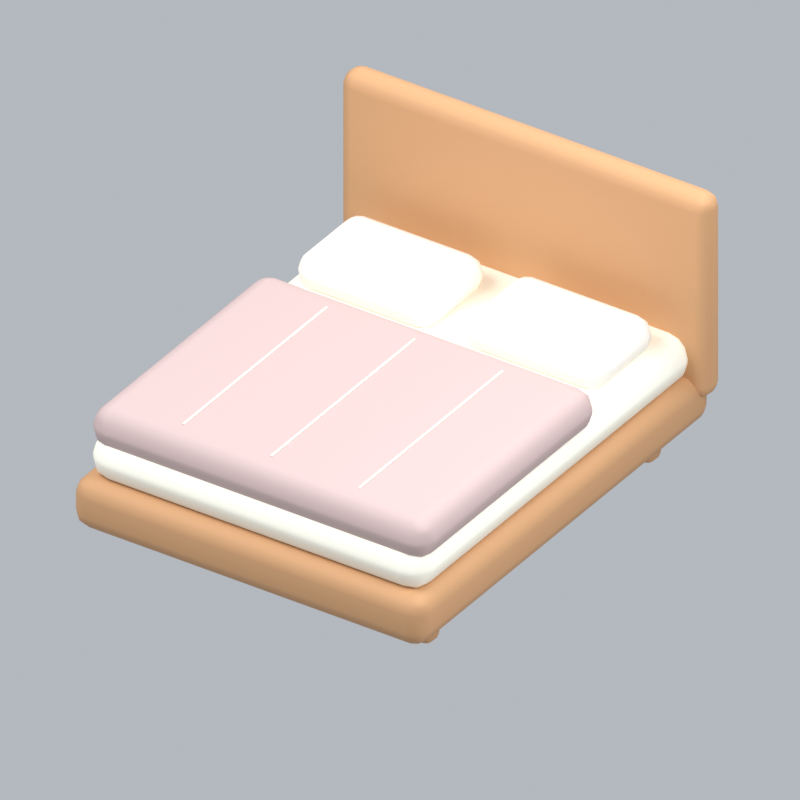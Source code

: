 # Source: bed-houseC.blend  (saved by Blender 5.2.45; exported with 4.5.12 LTS)
import bpy
from mathutils import Matrix  # noqa: F401  (used for matrix-valued properties, if any)

bpy.ops.wm.read_factory_settings(use_empty=True)
scene = bpy.context.scene
scene.name = 'Scene'

# ---- collections
col_collection = bpy.data.collections.new('Collection'); scene.collection.children.link(col_collection)

# ---- materials (node trees are filled in below, after node groups)
mat_wood = bpy.data.materials.new('wood')
mat_wood.diffuse_color = (0.5841, 0.3185, 0.1529, 1.0)
mat_cream = bpy.data.materials.new('cream')
mat_cream.diffuse_color = (0.9911, 0.9647, 0.8388, 1.0)
mat_rose = bpy.data.materials.new('rose')
mat_rose.diffuse_color = (0.5395, 0.4072, 0.3968, 1.0)
mat_white = bpy.data.materials.new('white')
mat_white.diffuse_color = (1.0, 0.9473, 0.8714, 1.0)

# ---- material node trees
mat_wood.use_nodes = True; mat_wood.node_tree.nodes.clear()
_N = mat_wood.node_tree.nodes; _L = mat_wood.node_tree.links
n0 = _N.new('ShaderNodeBsdfPrincipled'); n0.name = 'Principled BSDF'; n0.location = (-200, 100)
n0.inputs[0].default_value = (0.5841, 0.3185, 0.1529, 1.0)
n0.inputs[2].default_value = 0.72
n0.inputs[10].default_value = 0.005
n1 = _N.new('ShaderNodeOutputMaterial'); n1.name = 'Material Output'; n1.location = (200, 100)
_L.new(n0.outputs[0], n1.inputs[0])
n1.is_active_output = True
mat_cream.use_nodes = True; mat_cream.node_tree.nodes.clear()
_N = mat_cream.node_tree.nodes; _L = mat_cream.node_tree.links
n0 = _N.new('ShaderNodeBsdfPrincipled'); n0.name = 'Principled BSDF'; n0.location = (-200, 100)
n0.inputs[0].default_value = (0.9911, 0.9647, 0.8388, 1.0)
n0.inputs[2].default_value = 0.72
n0.inputs[10].default_value = 0.005
n1 = _N.new('ShaderNodeOutputMaterial'); n1.name = 'Material Output'; n1.location = (200, 100)
_L.new(n0.outputs[0], n1.inputs[0])
n1.is_active_output = True
mat_rose.use_nodes = True; mat_rose.node_tree.nodes.clear()
_N = mat_rose.node_tree.nodes; _L = mat_rose.node_tree.links
n0 = _N.new('ShaderNodeBsdfPrincipled'); n0.name = 'Principled BSDF'; n0.location = (-200, 100)
n0.inputs[0].default_value = (0.5395, 0.4072, 0.3968, 1.0)
n0.inputs[2].default_value = 0.72
n0.inputs[10].default_value = 0.005
n1 = _N.new('ShaderNodeOutputMaterial'); n1.name = 'Material Output'; n1.location = (200, 100)
_L.new(n0.outputs[0], n1.inputs[0])
n1.is_active_output = True
mat_white.use_nodes = True; mat_white.node_tree.nodes.clear()
_N = mat_white.node_tree.nodes; _L = mat_white.node_tree.links
n0 = _N.new('ShaderNodeBsdfPrincipled'); n0.name = 'Principled BSDF'; n0.location = (-200, 100)
n0.inputs[0].default_value = (1.0, 0.9473, 0.8714, 1.0)
n0.inputs[2].default_value = 0.72
n0.inputs[10].default_value = 0.005
n1 = _N.new('ShaderNodeOutputMaterial'); n1.name = 'Material Output'; n1.location = (200, 100)
_L.new(n0.outputs[0], n1.inputs[0])
n1.is_active_output = True

# ---- world
world_world = bpy.data.worlds.new('World'); scene.world = world_world
world_world.use_nodes = True; world_world.node_tree.nodes.clear()
_N = world_world.node_tree.nodes; _L = world_world.node_tree.links
n0 = _N.new('ShaderNodeOutputWorld'); n0.name = 'World Output'; n0.location = (200, 100)
n1 = _N.new('ShaderNodeBackground'); n1.name = 'Background'; n1.location = (-200, 100)
n1.inputs[0].default_value = (0.65, 0.69, 0.74, 1.0)
n1.inputs[1].default_value = 0.7
_L.new(n1.outputs[0], n0.inputs[0])
n0.is_active_output = True
world_world.color = (0.3, 0.3, 0.3)
world_world.sun_shadow_jitter_overblur = 0.0

# ---- cameras
cam_camera_261 = bpy.data.cameras.new('Camera.261')
cam_camera_261.type = 'ORTHO'
cam_camera_261.ortho_scale = 3.404

# ---- lights
light_area_780 = bpy.data.lights.new('Area.780', 'AREA')
light_area_780.energy = 500.0
light_area_780.shape = 'DISK'
light_area_780.size = 5.0
light_area_780.size_y = 1.0
light_area_781 = bpy.data.lights.new('Area.781', 'AREA')
light_area_781.energy = 180.0
light_area_781.shape = 'DISK'
light_area_781.size = 4.0
light_area_781.size_y = 1.0
light_area_782 = bpy.data.lights.new('Area.782', 'AREA')
light_area_782.energy = 300.0
light_area_782.shape = 'DISK'
light_area_782.size = 4.0
light_area_782.size_y = 1.0

# ---- meshes
me_cube_1045 = bpy.data.meshes.new('Cube.1045')
me_cube_1045.from_pydata([(-0.055, -0.055, -0.11), (-0.055, -0.055, 0.11), (-0.055, 0.055, -0.11), (-0.055, 0.055, 0.11), (0.055, -0.055, -0.11), (0.055, -0.055, 0.11), (0.055, 0.055, -0.11), (0.055, 0.055, 0.11)], [], [(0, 1, 3, 2), (2, 3, 7, 6), (6, 7, 5, 4), (4, 5, 1, 0), (2, 6, 4, 0), (7, 3, 1, 5)])
_uv = me_cube_1045.uv_layers.new(name='UVMap')
_uv.uv.foreach_set('vector', [0.375, 0.0, 0.625, 0.0, 0.625, 0.25, 0.375, 0.25, 0.375, 0.25, 0.625, 0.25, 0.625, 0.5, 0.375, 0.5, 0.375, 0.5, 0.625, 0.5, 0.625, 0.75, 0.375, 0.75, 0.375, 0.75, 0.625, 0.75, 0.625, 1.0, 0.375, 1.0, 0.125, 0.5, 0.375, 0.5, 0.375, 0.75, 0.125, 0.75, 0.625, 0.5, 0.875, 0.5, 0.875, 0.75, 0.625, 0.75])
me_cube_1045.materials.append(mat_wood)
me_cube_1045.update()
me_cube_1046 = bpy.data.meshes.new('Cube.1046')
me_cube_1046.from_pydata([(-0.055, -0.055, -0.11), (-0.055, -0.055, 0.11), (-0.055, 0.055, -0.11), (-0.055, 0.055, 0.11), (0.055, -0.055, -0.11), (0.055, -0.055, 0.11), (0.055, 0.055, -0.11), (0.055, 0.055, 0.11)], [], [(0, 1, 3, 2), (2, 3, 7, 6), (6, 7, 5, 4), (4, 5, 1, 0), (2, 6, 4, 0), (7, 3, 1, 5)])
_uv = me_cube_1046.uv_layers.new(name='UVMap')
_uv.uv.foreach_set('vector', [0.375, 0.0, 0.625, 0.0, 0.625, 0.25, 0.375, 0.25, 0.375, 0.25, 0.625, 0.25, 0.625, 0.5, 0.375, 0.5, 0.375, 0.5, 0.625, 0.5, 0.625, 0.75, 0.375, 0.75, 0.375, 0.75, 0.625, 0.75, 0.625, 1.0, 0.375, 1.0, 0.125, 0.5, 0.375, 0.5, 0.375, 0.75, 0.125, 0.75, 0.625, 0.5, 0.875, 0.5, 0.875, 0.75, 0.625, 0.75])
me_cube_1046.materials.append(mat_wood)
me_cube_1046.update()
me_cube_1047 = bpy.data.meshes.new('Cube.1047')
me_cube_1047.from_pydata([(-0.055, -0.055, -0.11), (-0.055, -0.055, 0.11), (-0.055, 0.055, -0.11), (-0.055, 0.055, 0.11), (0.055, -0.055, -0.11), (0.055, -0.055, 0.11), (0.055, 0.055, -0.11), (0.055, 0.055, 0.11)], [], [(0, 1, 3, 2), (2, 3, 7, 6), (6, 7, 5, 4), (4, 5, 1, 0), (2, 6, 4, 0), (7, 3, 1, 5)])
_uv = me_cube_1047.uv_layers.new(name='UVMap')
_uv.uv.foreach_set('vector', [0.375, 0.0, 0.625, 0.0, 0.625, 0.25, 0.375, 0.25, 0.375, 0.25, 0.625, 0.25, 0.625, 0.5, 0.375, 0.5, 0.375, 0.5, 0.625, 0.5, 0.625, 0.75, 0.375, 0.75, 0.375, 0.75, 0.625, 0.75, 0.625, 1.0, 0.375, 1.0, 0.125, 0.5, 0.375, 0.5, 0.375, 0.75, 0.125, 0.75, 0.625, 0.5, 0.875, 0.5, 0.875, 0.75, 0.625, 0.75])
me_cube_1047.materials.append(mat_wood)
me_cube_1047.update()
me_cube_1048 = bpy.data.meshes.new('Cube.1048')
me_cube_1048.from_pydata([(-0.055, -0.055, -0.11), (-0.055, -0.055, 0.11), (-0.055, 0.055, -0.11), (-0.055, 0.055, 0.11), (0.055, -0.055, -0.11), (0.055, -0.055, 0.11), (0.055, 0.055, -0.11), (0.055, 0.055, 0.11)], [], [(0, 1, 3, 2), (2, 3, 7, 6), (6, 7, 5, 4), (4, 5, 1, 0), (2, 6, 4, 0), (7, 3, 1, 5)])
_uv = me_cube_1048.uv_layers.new(name='UVMap')
_uv.uv.foreach_set('vector', [0.375, 0.0, 0.625, 0.0, 0.625, 0.25, 0.375, 0.25, 0.375, 0.25, 0.625, 0.25, 0.625, 0.5, 0.375, 0.5, 0.375, 0.5, 0.625, 0.5, 0.625, 0.75, 0.375, 0.75, 0.375, 0.75, 0.625, 0.75, 0.625, 1.0, 0.375, 1.0, 0.125, 0.5, 0.375, 0.5, 0.375, 0.75, 0.125, 0.75, 0.625, 0.5, 0.875, 0.5, 0.875, 0.75, 0.625, 0.75])
me_cube_1048.materials.append(mat_wood)
me_cube_1048.update()
me_cube_1049 = bpy.data.meshes.new('Cube.1049')
me_cube_1049.from_pydata([(-0.9, -1.125, -0.125), (-0.9, -1.125, 0.125), (-0.9, 1.125, -0.125), (-0.9, 1.125, 0.125), (0.9, -1.125, -0.125), (0.9, -1.125, 0.125), (0.9, 1.125, -0.125), (0.9, 1.125, 0.125)], [], [(0, 1, 3, 2), (2, 3, 7, 6), (6, 7, 5, 4), (4, 5, 1, 0), (2, 6, 4, 0), (7, 3, 1, 5)])
_uv = me_cube_1049.uv_layers.new(name='UVMap')
_uv.uv.foreach_set('vector', [0.375, 0.0, 0.625, 0.0, 0.625, 0.25, 0.375, 0.25, 0.375, 0.25, 0.625, 0.25, 0.625, 0.5, 0.375, 0.5, 0.375, 0.5, 0.625, 0.5, 0.625, 0.75, 0.375, 0.75, 0.375, 0.75, 0.625, 0.75, 0.625, 1.0, 0.375, 1.0, 0.125, 0.5, 0.375, 0.5, 0.375, 0.75, 0.125, 0.75, 0.625, 0.5, 0.875, 0.5, 0.875, 0.75, 0.625, 0.75])
me_cube_1049.materials.append(mat_wood)
me_cube_1049.update()
me_cube_1050 = bpy.data.meshes.new('Cube.1050')
me_cube_1050.from_pydata([(-0.86, -1.07, -0.115), (-0.86, -1.07, 0.115), (-0.86, 1.07, -0.115), (-0.86, 1.07, 0.115), (0.86, -1.07, -0.115), (0.86, -1.07, 0.115), (0.86, 1.07, -0.115), (0.86, 1.07, 0.115)], [], [(0, 1, 3, 2), (2, 3, 7, 6), (6, 7, 5, 4), (4, 5, 1, 0), (2, 6, 4, 0), (7, 3, 1, 5)])
_uv = me_cube_1050.uv_layers.new(name='UVMap')
_uv.uv.foreach_set('vector', [0.375, 0.0, 0.625, 0.0, 0.625, 0.25, 0.375, 0.25, 0.375, 0.25, 0.625, 0.25, 0.625, 0.5, 0.375, 0.5, 0.375, 0.5, 0.625, 0.5, 0.625, 0.75, 0.375, 0.75, 0.375, 0.75, 0.625, 0.75, 0.625, 1.0, 0.375, 1.0, 0.125, 0.5, 0.375, 0.5, 0.375, 0.75, 0.125, 0.75, 0.625, 0.5, 0.875, 0.5, 0.875, 0.75, 0.625, 0.75])
me_cube_1050.materials.append(mat_cream)
me_cube_1050.update()
me_cube_1051 = bpy.data.meshes.new('Cube.1051')
me_cube_1051.from_pydata([(-0.865, -0.68, -0.1), (-0.865, -0.68, 0.1), (-0.865, 0.68, -0.1), (-0.865, 0.68, 0.1), (0.865, -0.68, -0.1), (0.865, -0.68, 0.1), (0.865, 0.68, -0.1), (0.865, 0.68, 0.1)], [], [(0, 1, 3, 2), (2, 3, 7, 6), (6, 7, 5, 4), (4, 5, 1, 0), (2, 6, 4, 0), (7, 3, 1, 5)])
_uv = me_cube_1051.uv_layers.new(name='UVMap')
_uv.uv.foreach_set('vector', [0.375, 0.0, 0.625, 0.0, 0.625, 0.25, 0.375, 0.25, 0.375, 0.25, 0.625, 0.25, 0.625, 0.5, 0.375, 0.5, 0.375, 0.5, 0.625, 0.5, 0.625, 0.75, 0.375, 0.75, 0.375, 0.75, 0.625, 0.75, 0.625, 1.0, 0.375, 1.0, 0.125, 0.5, 0.375, 0.5, 0.375, 0.75, 0.125, 0.75, 0.625, 0.5, 0.875, 0.5, 0.875, 0.75, 0.625, 0.75])
me_cube_1051.materials.append(mat_rose)
me_cube_1051.update()
me_cube_1052 = bpy.data.meshes.new('Cube.1052')
me_cube_1052.from_pydata([(-0.94, -0.075, -0.51), (-0.94, -0.075, 0.51), (-0.94, 0.075, -0.51), (-0.94, 0.075, 0.51), (0.94, -0.075, -0.51), (0.94, -0.075, 0.51), (0.94, 0.075, -0.51), (0.94, 0.075, 0.51)], [], [(0, 1, 3, 2), (2, 3, 7, 6), (6, 7, 5, 4), (4, 5, 1, 0), (2, 6, 4, 0), (7, 3, 1, 5)])
_uv = me_cube_1052.uv_layers.new(name='UVMap')
_uv.uv.foreach_set('vector', [0.375, 0.0, 0.625, 0.0, 0.625, 0.25, 0.375, 0.25, 0.375, 0.25, 0.625, 0.25, 0.625, 0.5, 0.375, 0.5, 0.375, 0.5, 0.625, 0.5, 0.625, 0.75, 0.375, 0.75, 0.375, 0.75, 0.625, 0.75, 0.625, 1.0, 0.375, 1.0, 0.125, 0.5, 0.375, 0.5, 0.375, 0.75, 0.125, 0.75, 0.625, 0.5, 0.875, 0.5, 0.875, 0.75, 0.625, 0.75])
me_cube_1052.materials.append(mat_wood)
me_cube_1052.update()
me_cube_1053 = bpy.data.meshes.new('Cube.1053')
me_cube_1053.from_pydata([(-0.35, -0.24, -0.09), (-0.35, -0.24, 0.09), (-0.35, 0.24, -0.09), (-0.35, 0.24, 0.09), (0.35, -0.24, -0.09), (0.35, -0.24, 0.09), (0.35, 0.24, -0.09), (0.35, 0.24, 0.09)], [], [(0, 1, 3, 2), (2, 3, 7, 6), (6, 7, 5, 4), (4, 5, 1, 0), (2, 6, 4, 0), (7, 3, 1, 5)])
_uv = me_cube_1053.uv_layers.new(name='UVMap')
_uv.uv.foreach_set('vector', [0.375, 0.0, 0.625, 0.0, 0.625, 0.25, 0.375, 0.25, 0.375, 0.25, 0.625, 0.25, 0.625, 0.5, 0.375, 0.5, 0.375, 0.5, 0.625, 0.5, 0.625, 0.75, 0.375, 0.75, 0.375, 0.75, 0.625, 0.75, 0.625, 1.0, 0.375, 1.0, 0.125, 0.5, 0.375, 0.5, 0.375, 0.75, 0.125, 0.75, 0.625, 0.5, 0.875, 0.5, 0.875, 0.75, 0.625, 0.75])
me_cube_1053.materials.append(mat_white)
me_cube_1053.update()
me_cube_1054 = bpy.data.meshes.new('Cube.1054')
me_cube_1054.from_pydata([(-0.35, -0.24, -0.09), (-0.35, -0.24, 0.09), (-0.35, 0.24, -0.09), (-0.35, 0.24, 0.09), (0.35, -0.24, -0.09), (0.35, -0.24, 0.09), (0.35, 0.24, -0.09), (0.35, 0.24, 0.09)], [], [(0, 1, 3, 2), (2, 3, 7, 6), (6, 7, 5, 4), (4, 5, 1, 0), (2, 6, 4, 0), (7, 3, 1, 5)])
_uv = me_cube_1054.uv_layers.new(name='UVMap')
_uv.uv.foreach_set('vector', [0.375, 0.0, 0.625, 0.0, 0.625, 0.25, 0.375, 0.25, 0.375, 0.25, 0.625, 0.25, 0.625, 0.5, 0.375, 0.5, 0.375, 0.5, 0.625, 0.5, 0.625, 0.75, 0.375, 0.75, 0.375, 0.75, 0.625, 0.75, 0.625, 1.0, 0.375, 1.0, 0.125, 0.5, 0.375, 0.5, 0.375, 0.75, 0.125, 0.75, 0.625, 0.5, 0.875, 0.5, 0.875, 0.75, 0.625, 0.75])
me_cube_1054.materials.append(mat_white)
me_cube_1054.update()
me_cube_1055 = bpy.data.meshes.new('Cube.1055')
me_cube_1055.from_pydata([(-0.0045, -0.55, -0.002), (-0.0045, -0.55, 0.002), (-0.0045, 0.55, -0.002), (-0.0045, 0.55, 0.002), (0.0045, -0.55, -0.002), (0.0045, -0.55, 0.002), (0.0045, 0.55, -0.002), (0.0045, 0.55, 0.002)], [], [(0, 1, 3, 2), (2, 3, 7, 6), (6, 7, 5, 4), (4, 5, 1, 0), (2, 6, 4, 0), (7, 3, 1, 5)])
_uv = me_cube_1055.uv_layers.new(name='UVMap')
_uv.uv.foreach_set('vector', [0.375, 0.0, 0.625, 0.0, 0.625, 0.25, 0.375, 0.25, 0.375, 0.25, 0.625, 0.25, 0.625, 0.5, 0.375, 0.5, 0.375, 0.5, 0.625, 0.5, 0.625, 0.75, 0.375, 0.75, 0.375, 0.75, 0.625, 0.75, 0.625, 1.0, 0.375, 1.0, 0.125, 0.5, 0.375, 0.5, 0.375, 0.75, 0.125, 0.75, 0.625, 0.5, 0.875, 0.5, 0.875, 0.75, 0.625, 0.75])
me_cube_1055.materials.append(mat_cream)
me_cube_1055.update()
me_cube_1056 = bpy.data.meshes.new('Cube.1056')
me_cube_1056.from_pydata([(-0.0045, -0.55, -0.002), (-0.0045, -0.55, 0.002), (-0.0045, 0.55, -0.002), (-0.0045, 0.55, 0.002), (0.0045, -0.55, -0.002), (0.0045, -0.55, 0.002), (0.0045, 0.55, -0.002), (0.0045, 0.55, 0.002)], [], [(0, 1, 3, 2), (2, 3, 7, 6), (6, 7, 5, 4), (4, 5, 1, 0), (2, 6, 4, 0), (7, 3, 1, 5)])
_uv = me_cube_1056.uv_layers.new(name='UVMap')
_uv.uv.foreach_set('vector', [0.375, 0.0, 0.625, 0.0, 0.625, 0.25, 0.375, 0.25, 0.375, 0.25, 0.625, 0.25, 0.625, 0.5, 0.375, 0.5, 0.375, 0.5, 0.625, 0.5, 0.625, 0.75, 0.375, 0.75, 0.375, 0.75, 0.625, 0.75, 0.625, 1.0, 0.375, 1.0, 0.125, 0.5, 0.375, 0.5, 0.375, 0.75, 0.125, 0.75, 0.625, 0.5, 0.875, 0.5, 0.875, 0.75, 0.625, 0.75])
me_cube_1056.materials.append(mat_cream)
me_cube_1056.update()
me_cube_1057 = bpy.data.meshes.new('Cube.1057')
me_cube_1057.from_pydata([(-0.0045, -0.55, -0.002), (-0.0045, -0.55, 0.002), (-0.0045, 0.55, -0.002), (-0.0045, 0.55, 0.002), (0.0045, -0.55, -0.002), (0.0045, -0.55, 0.002), (0.0045, 0.55, -0.002), (0.0045, 0.55, 0.002)], [], [(0, 1, 3, 2), (2, 3, 7, 6), (6, 7, 5, 4), (4, 5, 1, 0), (2, 6, 4, 0), (7, 3, 1, 5)])
_uv = me_cube_1057.uv_layers.new(name='UVMap')
_uv.uv.foreach_set('vector', [0.375, 0.0, 0.625, 0.0, 0.625, 0.25, 0.375, 0.25, 0.375, 0.25, 0.625, 0.25, 0.625, 0.5, 0.375, 0.5, 0.375, 0.5, 0.625, 0.5, 0.625, 0.75, 0.375, 0.75, 0.375, 0.75, 0.625, 0.75, 0.625, 1.0, 0.375, 1.0, 0.125, 0.5, 0.375, 0.5, 0.375, 0.75, 0.125, 0.75, 0.625, 0.5, 0.875, 0.5, 0.875, 0.75, 0.625, 0.75])
me_cube_1057.materials.append(mat_cream)
me_cube_1057.update()

# ---- objects
ob_fixed_isometric_camera = bpy.data.objects.new('Fixed isometric camera', cam_camera_261)
ob_warm_key = bpy.data.objects.new('Warm key', light_area_780)
ob_fill = bpy.data.objects.new('Fill', light_area_781)
ob_rim = bpy.data.objects.new('Rim', light_area_782)
ob_leg = bpy.data.objects.new('Leg', me_cube_1045)
ob_leg_001 = bpy.data.objects.new('Leg.001', me_cube_1046)
ob_leg_002 = bpy.data.objects.new('Leg.002', me_cube_1047)
ob_leg_003 = bpy.data.objects.new('Leg.003', me_cube_1048)
ob_bed_frame = bpy.data.objects.new('Bed frame', me_cube_1049)
ob_mattress = bpy.data.objects.new('Mattress', me_cube_1050)
ob_duvet = bpy.data.objects.new('Duvet', me_cube_1051)
ob_headboard = bpy.data.objects.new('Headboard', me_cube_1052)
ob_pillow = bpy.data.objects.new('Pillow', me_cube_1053)
ob_pillow_001 = bpy.data.objects.new('Pillow.001', me_cube_1054)
ob_blanket_seam = bpy.data.objects.new('Blanket seam', me_cube_1055)
ob_blanket_seam_001 = bpy.data.objects.new('Blanket seam.001', me_cube_1056)
ob_blanket_seam_002 = bpy.data.objects.new('Blanket seam.002', me_cube_1057)
ob_bed_housec_orientation = bpy.data.objects.new('bed-houseC orientation', None)

# ---- transforms, parenting, visibility, modifiers, constraints
ob_fixed_isometric_camera.location = (6.0, -8.933, 7.455)
ob_fixed_isometric_camera.rotation_euler = (0.9964, 2.214e-08, 0.588)
ob_warm_key.location = (-3.0, -4.0, 7.0)
ob_warm_key.rotation_euler = (0.6947, -4.874e-08, -0.6435)
ob_fill.location = (4.0, -1.0, 4.0)
ob_fill.rotation_euler = (0.9418, 9.221e-09, 1.326)
ob_rim.location = (1.0, 4.0, 6.0)
ob_rim.rotation_euler = (0.6896, -5.112e-08, 2.897)
ob_leg.parent = ob_bed_housec_orientation
ob_leg.location = (-0.74, -0.85, 0.11)
_m = ob_leg.modifiers.new('Rounded edges', 'BEVEL')
_m.width = 0.04
_m.width_pct = 0.04
_m.segments = 3
_m = ob_leg.modifiers.new('Weighted normals', 'WEIGHTED_NORMAL')
ob_leg_001.parent = ob_bed_housec_orientation
ob_leg_001.location = (-0.74, 0.85, 0.11)
_m = ob_leg_001.modifiers.new('Rounded edges', 'BEVEL')
_m.width = 0.04
_m.width_pct = 0.04
_m.segments = 3
_m = ob_leg_001.modifiers.new('Weighted normals', 'WEIGHTED_NORMAL')
ob_leg_002.parent = ob_bed_housec_orientation
ob_leg_002.location = (0.74, -0.85, 0.11)
_m = ob_leg_002.modifiers.new('Rounded edges', 'BEVEL')
_m.width = 0.04
_m.width_pct = 0.04
_m.segments = 3
_m = ob_leg_002.modifiers.new('Weighted normals', 'WEIGHTED_NORMAL')
ob_leg_003.parent = ob_bed_housec_orientation
ob_leg_003.location = (0.74, 0.85, 0.11)
_m = ob_leg_003.modifiers.new('Rounded edges', 'BEVEL')
_m.width = 0.04
_m.width_pct = 0.04
_m.segments = 3
_m = ob_leg_003.modifiers.new('Weighted normals', 'WEIGHTED_NORMAL')
ob_bed_frame.parent = ob_bed_housec_orientation
ob_bed_frame.location = (0.0, 0.0, 0.25)
_m = ob_bed_frame.modifiers.new('Rounded edges', 'BEVEL')
_m.width = 0.08
_m.width_pct = 0.08
_m.segments = 3
_m = ob_bed_frame.modifiers.new('Weighted normals', 'WEIGHTED_NORMAL')
ob_mattress.parent = ob_bed_housec_orientation
ob_mattress.location = (0.0, 0.0, 0.46)
_m = ob_mattress.modifiers.new('Rounded edges', 'BEVEL')
_m.width = 0.1035
_m.width_pct = 0.1035
_m.segments = 3
_m = ob_mattress.modifiers.new('Weighted normals', 'WEIGHTED_NORMAL')
ob_duvet.parent = ob_bed_housec_orientation
ob_duvet.location = (0.0, -0.37, 0.6)
_m = ob_duvet.modifiers.new('Rounded edges', 'BEVEL')
_m.width = 0.09
_m.width_pct = 0.09
_m.segments = 3
_m = ob_duvet.modifiers.new('Weighted normals', 'WEIGHTED_NORMAL')
ob_headboard.parent = ob_bed_housec_orientation
ob_headboard.location = (0.0, 1.07, 0.77)
_m = ob_headboard.modifiers.new('Rounded edges', 'BEVEL')
_m.width = 0.0675
_m.width_pct = 0.0675
_m.segments = 3
_m = ob_headboard.modifiers.new('Weighted normals', 'WEIGHTED_NORMAL')
ob_pillow.parent = ob_bed_housec_orientation
ob_pillow.location = (-0.43, 0.64, 0.64)
_m = ob_pillow.modifiers.new('Rounded edges', 'BEVEL')
_m.width = 0.081
_m.width_pct = 0.081
_m.segments = 3
_m = ob_pillow.modifiers.new('Weighted normals', 'WEIGHTED_NORMAL')
ob_pillow_001.parent = ob_bed_housec_orientation
ob_pillow_001.location = (0.43, 0.64, 0.64)
_m = ob_pillow_001.modifiers.new('Rounded edges', 'BEVEL')
_m.width = 0.081
_m.width_pct = 0.081
_m.segments = 3
_m = ob_pillow_001.modifiers.new('Weighted normals', 'WEIGHTED_NORMAL')
ob_blanket_seam.parent = ob_bed_housec_orientation
ob_blanket_seam.location = (-0.45, -0.37, 0.703)
ob_blanket_seam_001.parent = ob_bed_housec_orientation
ob_blanket_seam_001.location = (0.0, -0.37, 0.703)
ob_blanket_seam_002.parent = ob_bed_housec_orientation
ob_blanket_seam_002.location = (0.45, -0.37, 0.703)
ob_bed_housec_orientation.location = (0.0, 0.0, 0.0)

# ---- collection membership
col_collection.objects.link(ob_fixed_isometric_camera)
col_collection.objects.link(ob_warm_key)
col_collection.objects.link(ob_fill)
col_collection.objects.link(ob_rim)
col_collection.objects.link(ob_leg)
col_collection.objects.link(ob_leg_001)
col_collection.objects.link(ob_leg_002)
col_collection.objects.link(ob_leg_003)
col_collection.objects.link(ob_bed_frame)
col_collection.objects.link(ob_mattress)
col_collection.objects.link(ob_duvet)
col_collection.objects.link(ob_headboard)
col_collection.objects.link(ob_pillow)
col_collection.objects.link(ob_pillow_001)
col_collection.objects.link(ob_blanket_seam)
col_collection.objects.link(ob_blanket_seam_001)
col_collection.objects.link(ob_blanket_seam_002)
col_collection.objects.link(ob_bed_housec_orientation)

# ---- scene / render settings (as saved in the file)
scene.camera = ob_fixed_isometric_camera
scene.frame_start = 1; scene.frame_end = 1; scene.frame_set(1)
scene.render.engine = 'BLENDER_EEVEE_NEXT'
scene.render.resolution_x = 256
scene.render.resolution_y = 256
scene.render.fps = 12
scene.render.film_transparent = True
scene.render.bake_bias = 0.0
scene.render.bake_samples = 0
scene.render.compositor_device = 'GPU'
scene.eevee.taa_render_samples = 24
scene.eevee.use_volume_custom_range = False
scene.eevee.fast_gi_thickness_near = 0.1
scene.eevee.fast_gi_thickness_far = 0.0
scene.eevee.ray_tracing_options.screen_trace_thickness = 0.1
scene.view_settings.view_transform = 'Standard'
bpy.context.view_layer.update()

